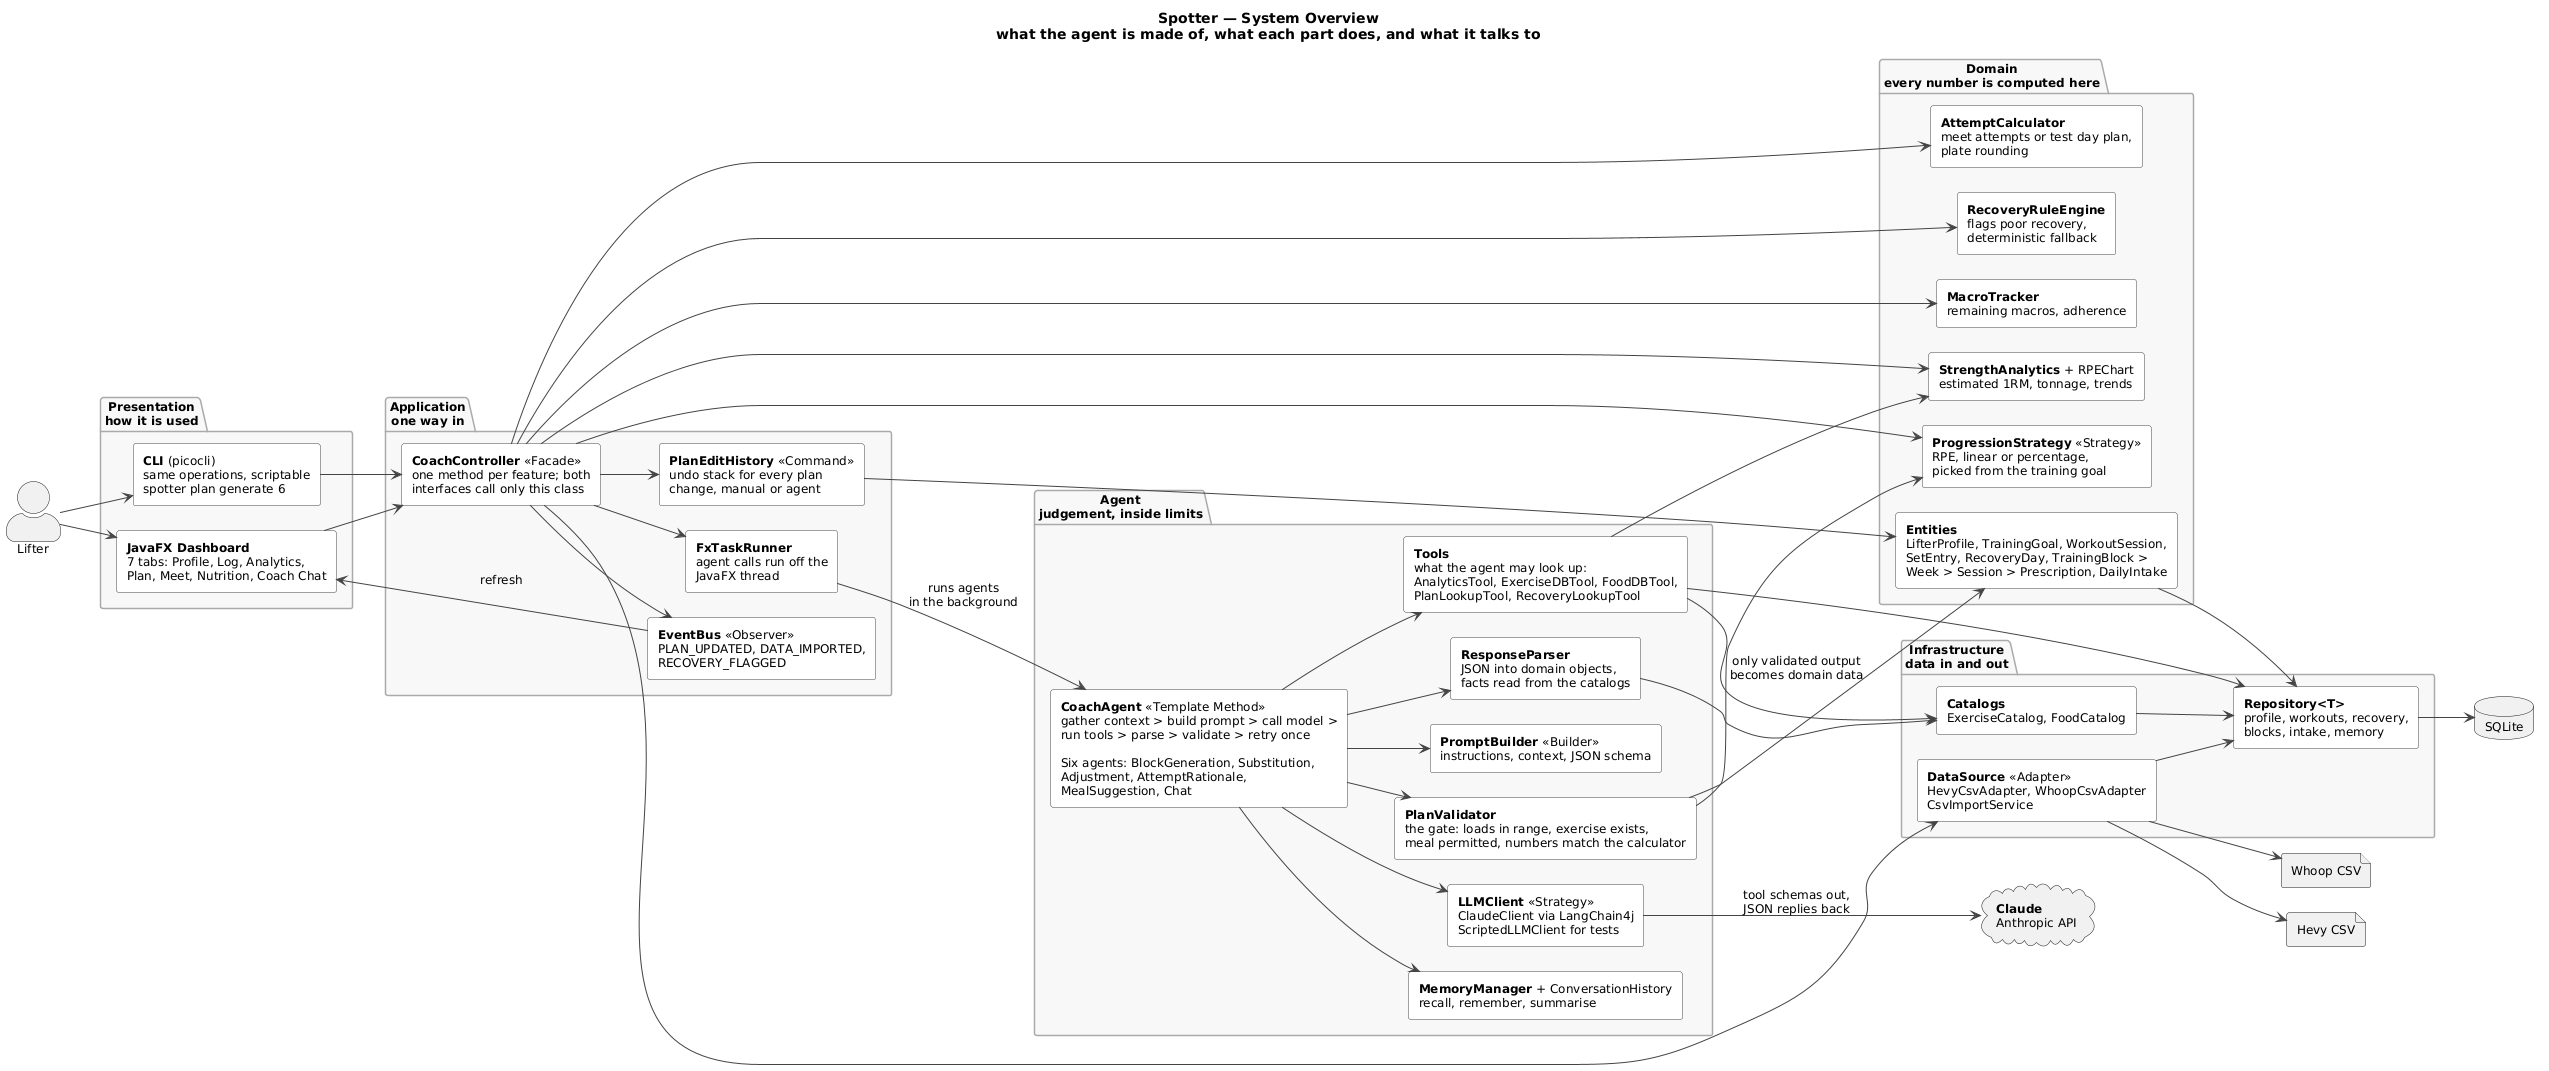

The diagram above was rendered by PlantUML. Its source (embedded in the PNG):
@startuml architecture
title Spotter — System Overview\nwhat the agent is made of, what each part does, and what it talks to

skinparam shadowing false
skinparam defaultFontSize 12
skinparam nodesep 25
skinparam ranksep 45
skinparam rectangle {
  BackgroundColor #FFFFFF
  BorderColor #444444
}
skinparam package {
  BackgroundColor #F8F8F8
  BorderColor #AAAAAA
  FontStyle bold
}
skinparam ArrowColor #444444
skinparam actorStyle awesome
left to right direction

actor "Lifter" as User

package "Presentation\nhow it is used" as P {
  rectangle "**JavaFX Dashboard**\n7 tabs: Profile, Log, Analytics,\nPlan, Meet, Nutrition, Coach Chat" as GUI
  rectangle "**CLI** (picocli)\nsame operations, scriptable\nspotter plan generate 6" as CLI
}

package "Application\none way in" as A {
  rectangle "**CoachController** «Facade»\none method per feature; both\ninterfaces call only this class" as Ctrl
  rectangle "**FxTaskRunner**\nagent calls run off the\nJavaFX thread" as Fx
  rectangle "**EventBus** «Observer»\nPLAN_UPDATED, DATA_IMPORTED,\nRECOVERY_FLAGGED" as Bus
  rectangle "**PlanEditHistory** «Command»\nundo stack for every plan\nchange, manual or agent" as Hist
}

package "Domain\nevery number is computed here" as D {
  rectangle "**Entities**\nLifterProfile, TrainingGoal, WorkoutSession,\nSetEntry, RecoveryDay, TrainingBlock >\nWeek > Session > Prescription, DailyIntake" as Ent
  rectangle "**StrengthAnalytics** + RPEChart\nestimated 1RM, tonnage, trends" as An
  rectangle "**AttemptCalculator**\nmeet attempts or test day plan,\nplate rounding" as Calc
  rectangle "**MacroTracker**\nremaining macros, adherence" as Mac
  rectangle "**RecoveryRuleEngine**\nflags poor recovery,\ndeterministic fallback" as Rules
  rectangle "**ProgressionStrategy** «Strategy»\nRPE, linear or percentage,\npicked from the training goal" as Prog
}

package "Agent\njudgement, inside limits" as G {
  rectangle "**CoachAgent** «Template Method»\ngather context > build prompt > call model >\nrun tools > parse > validate > retry once\n\nSix agents: BlockGeneration, Substitution,\nAdjustment, AttemptRationale,\nMealSuggestion, Chat" as Agent
  rectangle "**Tools**\nwhat the agent may look up:\nAnalyticsTool, ExerciseDBTool, FoodDBTool,\nPlanLookupTool, RecoveryLookupTool" as Tools
  rectangle "**PromptBuilder** «Builder»\ninstructions, context, JSON schema" as Prompt
  rectangle "**ResponseParser**\nJSON into domain objects,\nfacts read from the catalogs" as Parse
  rectangle "**PlanValidator**\nthe gate: loads in range, exercise exists,\nmeal permitted, numbers match the calculator" as Val
  rectangle "**MemoryManager** + ConversationHistory\nrecall, remember, summarise" as Mem
  rectangle "**LLMClient** «Strategy»\nClaudeClient via LangChain4j\nScriptedLLMClient for tests" as LLM
}

package "Infrastructure\ndata in and out" as I {
  rectangle "**DataSource** «Adapter»\nHevyCsvAdapter, WhoopCsvAdapter\nCsvImportService" as DS
  rectangle "**Catalogs**\nExerciseCatalog, FoodCatalog" as Cat
  rectangle "**Repository<T>**\nprofile, workouts, recovery,\nblocks, intake, memory" as Repo
}

cloud "**Claude**\nAnthropic API" as Claude
file "Hevy CSV" as Hevy
file "Whoop CSV" as Whoop
database "SQLite" as DB

User --> GUI
User --> CLI
GUI --> Ctrl
CLI --> Ctrl
Ctrl --> Fx
Ctrl --> Bus
Ctrl --> Hist
Bus --> GUI : refresh

Ctrl --> An
Ctrl --> Calc
Ctrl --> Mac
Ctrl --> Rules
Ctrl --> Prog
Ctrl --> DS
Fx --> Agent : runs agents\nin the background

Agent --> Prompt
Agent --> LLM
Agent --> Tools
Agent --> Parse
Agent --> Val
Agent --> Mem
LLM --> Claude : tool schemas out,\nJSON replies back
Tools --> An
Tools --> Cat
Tools --> Repo
Val --> Prog
Val --> Ent : only validated output\nbecomes domain data
Parse --> Cat
Hist --> Ent
DS --> Hevy
DS --> Whoop
DS --> Repo
Cat --> Repo
Ent --> Repo
Repo --> DB
@enduml